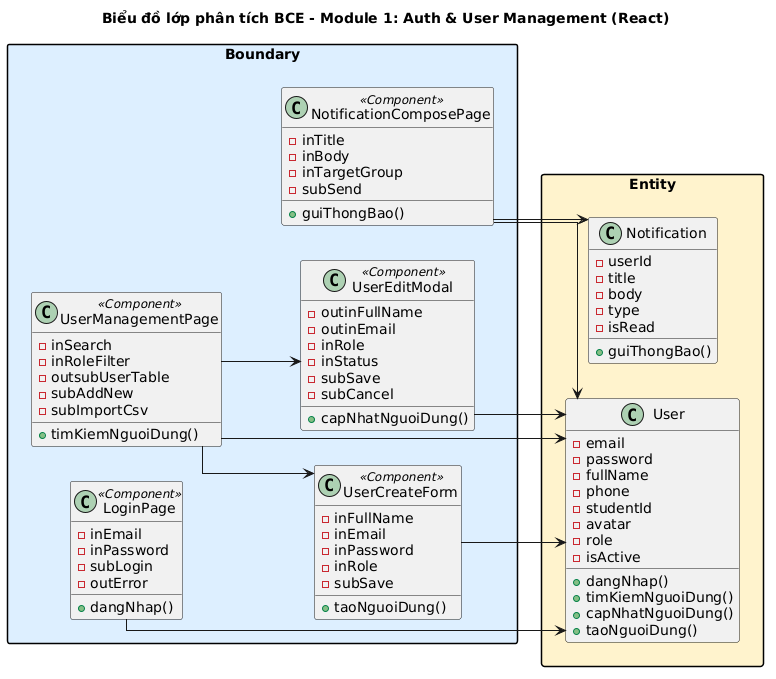

The diagram above was rendered by PlantUML. Its source (embedded in the PNG):
@startuml
left to right direction
skinparam linetype ortho
skinparam packageStyle rectangle
title Biểu đồ lớp phân tích BCE - Module 1: Auth & User Management (React)

package "Boundary" #DDEEFF {
  together {
    class LoginPage <<Component>> {
      -inEmail
      -inPassword
      -subLogin
      -outError
      +dangNhap()
    }
    class UserManagementPage <<Component>> {
      -inSearch
      -inRoleFilter
      -outsubUserTable
      -subAddNew
      -subImportCsv
      +timKiemNguoiDung()
    }
  }
  together {
    class UserEditModal <<Component>> {
      -outinFullName
      -outinEmail
      -inRole
      -inStatus
      -subSave
      -subCancel
      +capNhatNguoiDung()
    }
    class UserCreateForm <<Component>> {
      -inFullName
      -inEmail
      -inPassword
      -inRole
      -subSave
      +taoNguoiDung()
    }
    class NotificationComposePage <<Component>> {
      -inTitle
      -inBody
      -inTargetGroup
      -subSend
      +guiThongBao()
    }
  }
}

package "Entity" #FFF3CD {
  together {
    class User {
      -email
      -password
      -fullName
      -phone
      -studentId
      -avatar
      -role
      -isActive
      +dangNhap()
      +timKiemNguoiDung()
      +capNhatNguoiDung()
      +taoNguoiDung()
    }
    class Notification {
      -userId
      -title
      -body
      -type
      -isRead
      +guiThongBao()
    }
  }
}

LoginPage --> User
UserManagementPage --> UserEditModal
UserManagementPage --> UserCreateForm
UserManagementPage --> User
UserEditModal --> User
UserCreateForm --> User
NotificationComposePage --> Notification
NotificationComposePage --> User
@enduml